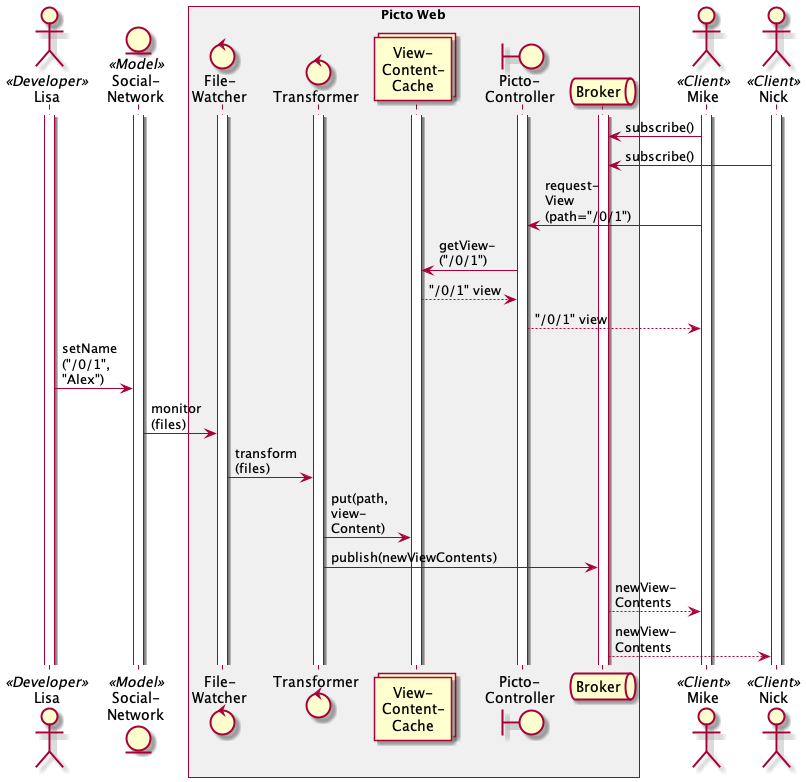

The diagram above was rendered by PlantUML. Its source (embedded in the PNG):
@startuml sequence
skin rose
actor Lisa as lisa <<Developer>>
entity "Social-\nNetwork" as model <<Model>>
box "Picto Web" #F0F0F0
  control "File-\nWatcher" as filewatcher
  control Transformer as transformer
  collections "View-\nContent-\nCache" as cache
  boundary "Picto-\nController" as controller
  queue Broker as broker
end box
actor Mike as mike <<Client>>
actor Nick as nick <<Client>>

activate model
activate lisa
activate transformer
activate filewatcher
activate cache
activate controller
activate broker
activate mike
activate nick

mike -> broker: subscribe()
nick -> broker: subscribe()
mike -> controller: request-\nView\n(path="/0/1")
controller ->cache: getView-\n("/0/1")
cache --> controller: "/0/1" view
controller --> mike: "/0/1" view
lisa -> model: setName\n("/0/1",\n"Alex")
model -> filewatcher: monitor\n(files)
filewatcher -> transformer: transform\n(files)
transformer -> cache : put(path,\nview-\nContent)
transformer -> broker : publish(newViewContents)
broker --> mike : newView-\nContents
broker --> nick : newView-\nContents





@enduml